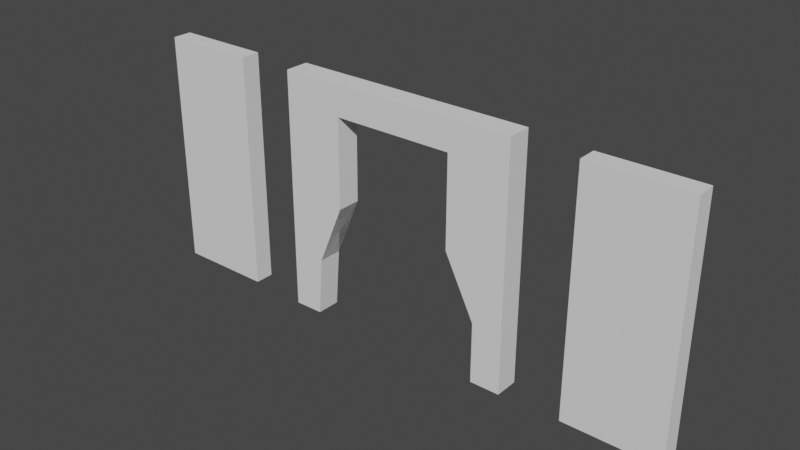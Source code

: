 # Source: door.blend  (saved by Blender 2.93.21; exported with 4.5.12 LTS)
import bpy
from mathutils import Matrix  # noqa: F401  (used for matrix-valued properties, if any)

bpy.ops.wm.read_factory_settings(use_empty=True)
scene = bpy.context.scene
scene.name = 'Scene'

# ---- collections
col_collection = bpy.data.collections.new('Collection'); scene.collection.children.link(col_collection)

# ---- world
world_world = bpy.data.worlds.new('World'); scene.world = world_world
world_world.use_nodes = True; world_world.node_tree.nodes.clear()
_N = world_world.node_tree.nodes; _L = world_world.node_tree.links
n0 = _N.new('ShaderNodeOutputWorld'); n0.name = 'World Output'; n0.location = (300, 300)
n1 = _N.new('ShaderNodeBackground'); n1.name = 'Background'; n1.location = (10, 300)
n1.inputs[0].default_value = (0.05088, 0.05088, 0.05088, 1.0)
_L.new(n1.outputs[0], n0.inputs[0])
n0.is_active_output = True
world_world.color = (0.05088, 0.05088, 0.05088)
world_world.use_sun_shadow = False
world_world.sun_shadow_jitter_overblur = 0.0

# ---- meshes
me_door = bpy.data.meshes.new('door')
me_door.from_pydata([(2.3, -0.08, -1.0), (2.3, -0.08, 0.98), (2.3, 0.08, -1.0), (2.3, 0.08, 0.98), (1.5, -0.08, -1.0), (1.5, -0.08, 0.98), (1.5, 0.08, -1.0), (1.5, 0.08, 0.98), (1.0, 0.1, 1.0), (1.0, 0.1, -1.0), (1.0, -0.1, 1.0), (1.0, -0.1, -1.0), (-1.0, 0.1, 1.0), (-1.0, 0.1, -1.0), (-1.0, -0.1, 1.0), (-1.0, -0.1, -1.0), (0.75, -0.1, -1.0), (0.75, 0.1, -1.0), (-0.7568, 0.1, -0.9983), (-0.7568, -0.1, -0.9983), (-0.5051, 0.1, 0.001273), (-0.5051, -0.1, 0.001273), (0.5, -0.1, -9.313e-10), (0.5, 0.1, -9.313e-10), (-0.5, 0.1, 0.75), (-0.5, -0.1, 0.75), (0.5, -0.1, 0.75), (0.5, 0.1, 0.75), (0.75, -0.1, -0.5), (0.75, 0.1, -0.5), (-0.7176, 0.1, -0.5081), (-0.7176, -0.1, -0.5081), (-2.3, -0.08, -1.0), (-2.3, -0.08, 0.98), (-2.3, 0.08, -1.0), (-2.3, 0.08, 0.98), (-1.5, -0.08, -1.0), (-1.5, -0.08, 0.98), (-1.5, 0.08, -1.0), (-1.5, 0.08, 0.98)], [], [(7, 2, 6), (3, 0, 2), (2, 4, 6), (7, 1, 3), (1, 4, 0), (5, 6, 4), (8, 11, 9), (9, 16, 17), (18, 15, 13), (10, 14, 26), (12, 10, 8), (27, 24, 12), (29, 22, 23), (14, 13, 15), (28, 17, 16), (26, 23, 22), (24, 21, 20), (26, 24, 27), (31, 18, 30), (28, 23, 22), (21, 30, 31), (33, 34, 32), (37, 32, 36), (35, 37, 39), (38, 32, 34), (35, 38, 34), (38, 37, 36), (7, 3, 2), (3, 1, 0), (2, 0, 4), (7, 5, 1), (1, 5, 4), (5, 7, 6), (8, 10, 11), (9, 11, 16), (18, 19, 15), (16, 11, 28), (11, 10, 28), (14, 15, 31), (15, 19, 31), (31, 21, 14), (21, 25, 14), (26, 22, 10), (22, 28, 10), (14, 25, 26), (12, 14, 10), (9, 17, 29), (29, 23, 8), (23, 27, 8), (24, 20, 12), (20, 30, 12), (9, 29, 8), (18, 13, 30), (13, 12, 30), (12, 8, 27), (29, 28, 22), (14, 12, 13), (28, 29, 17), (26, 27, 23), (24, 25, 21), (26, 25, 24), (20, 21, 31), (31, 19, 18), (30, 20, 31), (28, 29, 23), (21, 20, 30), (33, 35, 34), (37, 33, 32), (35, 33, 37), (38, 36, 32), (35, 39, 38), (38, 39, 37)])
_uv = me_door.uv_layers.new(name='UVMap')
_uv.uv.foreach_set('vector', [0.4509, 3.765e-08, 0.5226, 0.2105, 0.4509, 0.2105, 0.4123, 0.7368, 0.5556, 0.5263, 0.5556, 0.7368, 0.4123, 0.9474, 0.484, 0.7368, 0.484, 0.9474, 0.3407, 0.7368, 0.269, 0.9474, 0.269, 0.7368, 0.1973, 0.7368, 0.269, 0.9474, 0.1973, 0.9474, 0.1256, 0.7368, 0.269, 0.5263, 0.269, 0.7368, 0.2896, 0.5263, 0.4343, 0.2632, 0.4343, 0.5263, 0.6452, 0.7895, 0.6676, 0.5263, 0.6676, 0.7895, 0.484, 1.0, 0.5058, 0.7368, 0.5058, 1.0, 0.324, 0.0, 0.324, 0.2632, 0.3059, 0.06579, 0.1792, 0.0, 1.709e-08, 0.2632, 0.0, 2.51e-08, 0.1267, 0.4605, 0.1267, 0.3289, 0.1448, 0.2632, 0.4147, 1.255e-08, 0.3783, 0.2632, 0.3783, 1.255e-08, 0.1448, 0.5263, 0.2896, 0.2632, 0.2896, 0.5263, 0.4147, 0.2632, 0.4509, 0.0, 0.4509, 0.2632, 0.324, 0.2632, 0.3783, 1.255e-08, 0.3783, 0.2632, 0.1256, 0.5263, 0.07147, 0.7895, 0.07147, 0.5263, 0.6452, 0.7895, 0.5556, 0.5263, 0.6452, 0.5263, 0.03533, 0.7895, 0.0, 0.5263, 0.03533, 0.5263, 0.5943, 0.2632, 0.6313, 1.255e-08, 0.6313, 0.2632, 0.6313, 0.2632, 0.668, 0.0, 0.668, 0.2632, 0.269, 0.7368, 0.4123, 0.5263, 0.4123, 0.7368, 0.1256, 0.7368, 0.1973, 0.9474, 0.1256, 0.9474, 0.5776, 0.4737, 0.6492, 0.2632, 0.6492, 0.4737, 0.3407, 0.9474, 0.4123, 0.7368, 0.4123, 0.9474, 0.5226, 1.882e-08, 0.5943, 0.2105, 0.5226, 0.2105, 0.5776, 0.4737, 0.4343, 0.2632, 0.5776, 0.2632, 0.4509, 3.765e-08, 0.5226, 0.0, 0.5226, 0.2105, 0.4123, 0.7368, 0.4123, 0.5263, 0.5556, 0.5263, 0.4123, 0.9474, 0.4123, 0.7368, 0.484, 0.7368, 0.3407, 0.7368, 0.3407, 0.9474, 0.269, 0.9474, 0.1973, 0.7368, 0.269, 0.7368, 0.269, 0.9474, 0.1256, 0.7368, 0.1256, 0.5263, 0.269, 0.5263, 0.2896, 0.5263, 0.2896, 0.2632, 0.4343, 0.2632, 0.6452, 0.7895, 0.6452, 0.5263, 0.6676, 0.5263, 0.484, 1.0, 0.484, 0.7368, 0.5058, 0.7368, 0.1792, 0.03289, 0.1792, 2.51e-08, 0.2154, 0.03289, 0.1792, 2.51e-08, 0.324, 0.0, 0.2154, 0.03289, 0.324, 0.2632, 0.1792, 0.2632, 0.2148, 0.226, 0.1792, 0.2632, 0.1793, 0.2312, 0.2148, 0.226, 0.2148, 0.226, 0.2517, 0.198, 0.324, 0.2632, 0.2517, 0.198, 0.3059, 0.1974, 0.324, 0.2632, 0.3059, 0.06579, 0.2516, 0.06579, 0.324, 0.0, 0.2516, 0.06579, 0.2154, 0.03289, 0.324, 0.0, 0.324, 0.2632, 0.3059, 0.1974, 0.3059, 0.06579, 0.1792, 0.0, 0.1792, 0.2632, 1.709e-08, 0.2632, 4.272e-09, 0.5263, 4.272e-09, 0.4934, 0.0362, 0.4934, 0.0362, 0.4934, 0.0724, 0.4605, 0.1448, 0.5263, 0.0724, 0.4605, 0.1267, 0.4605, 0.1448, 0.5263, 0.1267, 0.3289, 0.0725, 0.3283, 0.1448, 0.2632, 0.0725, 0.3283, 0.03561, 0.3003, 0.1448, 0.2632, 4.272e-09, 0.5263, 0.0362, 0.4934, 0.1448, 0.5263, 0.0001229, 0.2952, 0.0, 0.2632, 0.03561, 0.3003, 0.0, 0.2632, 0.1448, 0.2632, 0.03561, 0.3003, 0.1448, 0.2632, 0.1448, 0.5263, 0.1267, 0.4605, 0.4147, 1.255e-08, 0.4147, 0.2632, 0.3783, 0.2632, 0.1448, 0.5263, 0.1448, 0.2632, 0.2896, 0.2632, 0.4147, 0.2632, 0.4147, 1.255e-08, 0.4509, 0.0, 0.324, 0.2632, 0.324, 2.51e-08, 0.3783, 1.255e-08, 0.1256, 0.5263, 0.1256, 0.7895, 0.07147, 0.7895, 0.6452, 0.7895, 0.5556, 0.7895, 0.5556, 0.5263, 0.07147, 0.5263, 0.07147, 0.7895, 0.03533, 0.7895, 0.03533, 0.7895, 2.563e-08, 0.7895, 0.0, 0.5263, 0.03533, 0.5263, 0.07147, 0.5263, 0.03533, 0.7895, 0.5943, 0.2632, 0.5943, 0.0, 0.6313, 1.255e-08, 0.6313, 0.2632, 0.6313, 0.0, 0.668, 0.0, 0.269, 0.7368, 0.269, 0.5263, 0.4123, 0.5263, 0.1256, 0.7368, 0.1973, 0.7368, 0.1973, 0.9474, 0.5776, 0.4737, 0.5776, 0.2632, 0.6492, 0.2632, 0.3407, 0.9474, 0.3407, 0.7368, 0.4123, 0.7368, 0.5226, 1.882e-08, 0.5943, 0.0, 0.5943, 0.2105, 0.5776, 0.4737, 0.4343, 0.4737, 0.4343, 0.2632])
me_door.use_remesh_preserve_volume = False
me_door.use_remesh_preserve_attributes = False
me_door.use_mirror_vertex_groups = False
me_door.update()

# ---- objects
ob_door = bpy.data.objects.new('door', me_door)

# ---- transforms, parenting, visibility, modifiers, constraints
ob_door.location = (0.0, 0.0, 0.0)
ob_door.lineart.crease_threshold = 0.0

# ---- collection membership
col_collection.objects.link(ob_door)

# ---- scene / render settings (as saved in the file)
scene.frame_start = 1; scene.frame_end = 250; scene.frame_set(1)
scene.render.engine = 'BLENDER_EEVEE_NEXT'
scene.cycles.use_denoising = False
scene.cycles.samples = 128
scene.cycles.sampling_pattern = 'TABULATED_SOBOL'
scene.cycles.use_adaptive_sampling = False
scene.cycles.use_light_tree = False
scene.view_settings.view_transform = 'Filmic'
bpy.context.view_layer.update()

# ---- added for rendering (the .blend has no active camera and no usable light): camera, sun
cam_auto = bpy.data.cameras.new('AutoCamera')
cam_auto.lens = 50.0
cam_auto.sensor_width = 36.0
cam_auto.clip_end = 1000.0
ob_auto_camera = bpy.data.objects.new('AutoCamera', cam_auto)
scene.collection.objects.link(ob_auto_camera)
ob_auto_camera.location = (4.64459, -5.57351, 3.71567)
ob_auto_camera.rotation_euler = (1.09748, -7.21219e-08, 0.694738)
scene.camera = ob_auto_camera
light_auto_sun = bpy.data.lights.new('AutoSun', 'SUN')
light_auto_sun.energy = 3.0
light_auto_sun.angle = 0.0523599
ob_auto_sun = bpy.data.objects.new('AutoSun', light_auto_sun)
scene.collection.objects.link(ob_auto_sun)
ob_auto_sun.rotation_euler = (0.872665, 0.174533, 0.523599)
bpy.context.view_layer.update()
